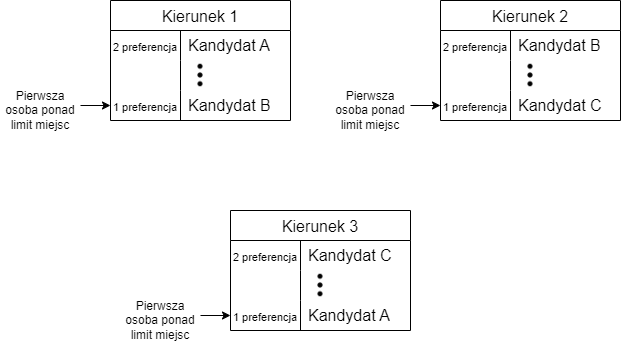

The diagram above was exported from draw.io. Its source (the exported page's mxGraphModel, read from the mxfile embedded in the PNG):
<mxGraphModel dx="1808" dy="626" grid="1" gridSize="10" guides="1" tooltips="1" connect="1" arrows="1" fold="1" page="1" pageScale="1" pageWidth="827" pageHeight="1169" math="0" shadow="0">
  <root>
    <mxCell id="0" />
    <mxCell id="1" parent="0" />
    <mxCell id="uZR4xmGE3PbE84iwXI2c-5" value="Kierunek 1" style="shape=table;startSize=30;container=1;collapsible=0;childLayout=tableLayout;fixedRows=1;rowLines=0;fontStyle=0;strokeColor=default;fontSize=16;" vertex="1" parent="1">
      <mxGeometry x="80" y="40" width="180" height="120" as="geometry" />
    </mxCell>
    <mxCell id="uZR4xmGE3PbE84iwXI2c-6" value="" style="shape=tableRow;horizontal=0;startSize=0;swimlaneHead=0;swimlaneBody=0;top=0;left=0;bottom=0;right=0;collapsible=0;dropTarget=0;fillColor=none;points=[[0,0.5],[1,0.5]];portConstraint=eastwest;strokeColor=inherit;fontSize=16;" vertex="1" parent="uZR4xmGE3PbE84iwXI2c-5">
      <mxGeometry y="30" width="180" height="30" as="geometry" />
    </mxCell>
    <mxCell id="uZR4xmGE3PbE84iwXI2c-7" value="&lt;font style=&quot;font-size: 11px;&quot;&gt;2 preferencja&lt;/font&gt;" style="shape=partialRectangle;html=1;whiteSpace=wrap;connectable=0;fillColor=none;top=0;left=0;bottom=0;right=0;overflow=hidden;pointerEvents=1;strokeColor=inherit;fontSize=16;" vertex="1" parent="uZR4xmGE3PbE84iwXI2c-6">
      <mxGeometry width="70" height="30" as="geometry">
        <mxRectangle width="70" height="30" as="alternateBounds" />
      </mxGeometry>
    </mxCell>
    <mxCell id="uZR4xmGE3PbE84iwXI2c-8" value="Kandydat A" style="shape=partialRectangle;html=1;whiteSpace=wrap;connectable=0;fillColor=none;top=0;left=0;bottom=0;right=0;align=left;spacingLeft=6;overflow=hidden;strokeColor=inherit;fontSize=16;" vertex="1" parent="uZR4xmGE3PbE84iwXI2c-6">
      <mxGeometry x="70" width="110" height="30" as="geometry">
        <mxRectangle width="110" height="30" as="alternateBounds" />
      </mxGeometry>
    </mxCell>
    <mxCell id="uZR4xmGE3PbE84iwXI2c-9" value="" style="shape=tableRow;horizontal=0;startSize=0;swimlaneHead=0;swimlaneBody=0;top=0;left=0;bottom=0;right=0;collapsible=0;dropTarget=0;fillColor=none;points=[[0,0.5],[1,0.5]];portConstraint=eastwest;strokeColor=inherit;fontSize=16;" vertex="1" parent="uZR4xmGE3PbE84iwXI2c-5">
      <mxGeometry y="60" width="180" height="30" as="geometry" />
    </mxCell>
    <mxCell id="uZR4xmGE3PbE84iwXI2c-10" value="" style="shape=partialRectangle;html=1;whiteSpace=wrap;connectable=0;fillColor=none;top=0;left=0;bottom=0;right=0;overflow=hidden;strokeColor=inherit;fontSize=16;" vertex="1" parent="uZR4xmGE3PbE84iwXI2c-9">
      <mxGeometry width="70" height="30" as="geometry">
        <mxRectangle width="70" height="30" as="alternateBounds" />
      </mxGeometry>
    </mxCell>
    <mxCell id="uZR4xmGE3PbE84iwXI2c-11" value="" style="shape=partialRectangle;html=1;whiteSpace=wrap;connectable=0;fillColor=none;top=0;left=0;bottom=0;right=0;align=left;spacingLeft=6;overflow=hidden;strokeColor=inherit;fontSize=16;" vertex="1" parent="uZR4xmGE3PbE84iwXI2c-9">
      <mxGeometry x="70" width="110" height="30" as="geometry">
        <mxRectangle width="110" height="30" as="alternateBounds" />
      </mxGeometry>
    </mxCell>
    <mxCell id="uZR4xmGE3PbE84iwXI2c-12" value="" style="shape=tableRow;horizontal=0;startSize=0;swimlaneHead=0;swimlaneBody=0;top=0;left=0;bottom=0;right=0;collapsible=0;dropTarget=0;fillColor=none;points=[[0,0.5],[1,0.5]];portConstraint=eastwest;strokeColor=inherit;fontSize=16;" vertex="1" parent="uZR4xmGE3PbE84iwXI2c-5">
      <mxGeometry y="90" width="180" height="30" as="geometry" />
    </mxCell>
    <mxCell id="uZR4xmGE3PbE84iwXI2c-13" value="&lt;font style=&quot;font-size: 11px;&quot;&gt;1 preferencja&lt;/font&gt;" style="shape=partialRectangle;html=1;whiteSpace=wrap;connectable=0;fillColor=none;top=0;left=0;bottom=0;right=0;overflow=hidden;strokeColor=inherit;fontSize=16;" vertex="1" parent="uZR4xmGE3PbE84iwXI2c-12">
      <mxGeometry width="70" height="30" as="geometry">
        <mxRectangle width="70" height="30" as="alternateBounds" />
      </mxGeometry>
    </mxCell>
    <mxCell id="uZR4xmGE3PbE84iwXI2c-14" value="Kandydat B" style="shape=partialRectangle;html=1;whiteSpace=wrap;connectable=0;fillColor=none;top=0;left=0;bottom=0;right=0;align=left;spacingLeft=6;overflow=hidden;strokeColor=inherit;fontSize=16;" vertex="1" parent="uZR4xmGE3PbE84iwXI2c-12">
      <mxGeometry x="70" width="110" height="30" as="geometry">
        <mxRectangle width="110" height="30" as="alternateBounds" />
      </mxGeometry>
    </mxCell>
    <mxCell id="uZR4xmGE3PbE84iwXI2c-16" value="" style="shape=image;html=1;verticalAlign=top;verticalLabelPosition=bottom;labelBackgroundColor=#ffffff;imageAspect=0;aspect=fixed;image=https://cdn0.iconfinder.com/data/icons/evericons-24px-vol-1/24/more-vertical-128.png" vertex="1" parent="1">
      <mxGeometry x="155" y="100" width="30" height="30" as="geometry" />
    </mxCell>
    <mxCell id="uZR4xmGE3PbE84iwXI2c-44" value="" style="endArrow=classic;html=1;rounded=0;entryX=0;entryY=0.5;entryDx=0;entryDy=0;" edge="1" parent="1" target="uZR4xmGE3PbE84iwXI2c-12">
      <mxGeometry width="50" height="50" relative="1" as="geometry">
        <mxPoint x="50" y="145" as="sourcePoint" />
        <mxPoint x="60" y="140" as="targetPoint" />
      </mxGeometry>
    </mxCell>
    <UserObject label="Pierwsza osoba ponad limit miejsc" placeholders="1" name="Variable" id="uZR4xmGE3PbE84iwXI2c-46">
      <mxCell style="text;html=1;strokeColor=none;fillColor=none;align=center;verticalAlign=middle;whiteSpace=wrap;overflow=hidden;" vertex="1" parent="1">
        <mxGeometry x="-30" y="120" width="80" height="60" as="geometry" />
      </mxCell>
    </UserObject>
    <mxCell id="uZR4xmGE3PbE84iwXI2c-47" value="Kierunek 2" style="shape=table;startSize=30;container=1;collapsible=0;childLayout=tableLayout;fixedRows=1;rowLines=0;fontStyle=0;strokeColor=default;fontSize=16;" vertex="1" parent="1">
      <mxGeometry x="410" y="40" width="180" height="120" as="geometry" />
    </mxCell>
    <mxCell id="uZR4xmGE3PbE84iwXI2c-48" value="" style="shape=tableRow;horizontal=0;startSize=0;swimlaneHead=0;swimlaneBody=0;top=0;left=0;bottom=0;right=0;collapsible=0;dropTarget=0;fillColor=none;points=[[0,0.5],[1,0.5]];portConstraint=eastwest;strokeColor=inherit;fontSize=16;" vertex="1" parent="uZR4xmGE3PbE84iwXI2c-47">
      <mxGeometry y="30" width="180" height="30" as="geometry" />
    </mxCell>
    <mxCell id="uZR4xmGE3PbE84iwXI2c-49" value="&lt;font style=&quot;font-size: 11px;&quot;&gt;2 preferencja&lt;/font&gt;" style="shape=partialRectangle;html=1;whiteSpace=wrap;connectable=0;fillColor=none;top=0;left=0;bottom=0;right=0;overflow=hidden;pointerEvents=1;strokeColor=inherit;fontSize=16;" vertex="1" parent="uZR4xmGE3PbE84iwXI2c-48">
      <mxGeometry width="70" height="30" as="geometry">
        <mxRectangle width="70" height="30" as="alternateBounds" />
      </mxGeometry>
    </mxCell>
    <mxCell id="uZR4xmGE3PbE84iwXI2c-50" value="Kandydat B" style="shape=partialRectangle;html=1;whiteSpace=wrap;connectable=0;fillColor=none;top=0;left=0;bottom=0;right=0;align=left;spacingLeft=6;overflow=hidden;strokeColor=inherit;fontSize=16;" vertex="1" parent="uZR4xmGE3PbE84iwXI2c-48">
      <mxGeometry x="70" width="110" height="30" as="geometry">
        <mxRectangle width="110" height="30" as="alternateBounds" />
      </mxGeometry>
    </mxCell>
    <mxCell id="uZR4xmGE3PbE84iwXI2c-51" value="" style="shape=tableRow;horizontal=0;startSize=0;swimlaneHead=0;swimlaneBody=0;top=0;left=0;bottom=0;right=0;collapsible=0;dropTarget=0;fillColor=none;points=[[0,0.5],[1,0.5]];portConstraint=eastwest;strokeColor=inherit;fontSize=16;" vertex="1" parent="uZR4xmGE3PbE84iwXI2c-47">
      <mxGeometry y="60" width="180" height="30" as="geometry" />
    </mxCell>
    <mxCell id="uZR4xmGE3PbE84iwXI2c-52" value="" style="shape=partialRectangle;html=1;whiteSpace=wrap;connectable=0;fillColor=none;top=0;left=0;bottom=0;right=0;overflow=hidden;strokeColor=inherit;fontSize=16;" vertex="1" parent="uZR4xmGE3PbE84iwXI2c-51">
      <mxGeometry width="70" height="30" as="geometry">
        <mxRectangle width="70" height="30" as="alternateBounds" />
      </mxGeometry>
    </mxCell>
    <mxCell id="uZR4xmGE3PbE84iwXI2c-53" value="" style="shape=partialRectangle;html=1;whiteSpace=wrap;connectable=0;fillColor=none;top=0;left=0;bottom=0;right=0;align=left;spacingLeft=6;overflow=hidden;strokeColor=inherit;fontSize=16;" vertex="1" parent="uZR4xmGE3PbE84iwXI2c-51">
      <mxGeometry x="70" width="110" height="30" as="geometry">
        <mxRectangle width="110" height="30" as="alternateBounds" />
      </mxGeometry>
    </mxCell>
    <mxCell id="uZR4xmGE3PbE84iwXI2c-54" value="" style="shape=tableRow;horizontal=0;startSize=0;swimlaneHead=0;swimlaneBody=0;top=0;left=0;bottom=0;right=0;collapsible=0;dropTarget=0;fillColor=none;points=[[0,0.5],[1,0.5]];portConstraint=eastwest;strokeColor=inherit;fontSize=16;" vertex="1" parent="uZR4xmGE3PbE84iwXI2c-47">
      <mxGeometry y="90" width="180" height="30" as="geometry" />
    </mxCell>
    <mxCell id="uZR4xmGE3PbE84iwXI2c-55" value="&lt;font style=&quot;font-size: 11px;&quot;&gt;1 preferencja&lt;/font&gt;" style="shape=partialRectangle;html=1;whiteSpace=wrap;connectable=0;fillColor=none;top=0;left=0;bottom=0;right=0;overflow=hidden;strokeColor=inherit;fontSize=16;" vertex="1" parent="uZR4xmGE3PbE84iwXI2c-54">
      <mxGeometry width="70" height="30" as="geometry">
        <mxRectangle width="70" height="30" as="alternateBounds" />
      </mxGeometry>
    </mxCell>
    <mxCell id="uZR4xmGE3PbE84iwXI2c-56" value="Kandydat C" style="shape=partialRectangle;html=1;whiteSpace=wrap;connectable=0;fillColor=none;top=0;left=0;bottom=0;right=0;align=left;spacingLeft=6;overflow=hidden;strokeColor=inherit;fontSize=16;" vertex="1" parent="uZR4xmGE3PbE84iwXI2c-54">
      <mxGeometry x="70" width="110" height="30" as="geometry">
        <mxRectangle width="110" height="30" as="alternateBounds" />
      </mxGeometry>
    </mxCell>
    <mxCell id="uZR4xmGE3PbE84iwXI2c-57" value="" style="shape=image;html=1;verticalAlign=top;verticalLabelPosition=bottom;labelBackgroundColor=#ffffff;imageAspect=0;aspect=fixed;image=https://cdn0.iconfinder.com/data/icons/evericons-24px-vol-1/24/more-vertical-128.png" vertex="1" parent="1">
      <mxGeometry x="485" y="100" width="30" height="30" as="geometry" />
    </mxCell>
    <mxCell id="uZR4xmGE3PbE84iwXI2c-58" value="" style="endArrow=classic;html=1;rounded=0;entryX=0;entryY=0.5;entryDx=0;entryDy=0;" edge="1" parent="1" target="uZR4xmGE3PbE84iwXI2c-54">
      <mxGeometry width="50" height="50" relative="1" as="geometry">
        <mxPoint x="380" y="145" as="sourcePoint" />
        <mxPoint x="390" y="140" as="targetPoint" />
      </mxGeometry>
    </mxCell>
    <UserObject label="Pierwsza osoba ponad limit miejsc" placeholders="1" name="Variable" id="uZR4xmGE3PbE84iwXI2c-59">
      <mxCell style="text;html=1;strokeColor=none;fillColor=none;align=center;verticalAlign=middle;whiteSpace=wrap;overflow=hidden;" vertex="1" parent="1">
        <mxGeometry x="300" y="120" width="80" height="60" as="geometry" />
      </mxCell>
    </UserObject>
    <mxCell id="uZR4xmGE3PbE84iwXI2c-90" value="Kierunek 3" style="shape=table;startSize=30;container=1;collapsible=0;childLayout=tableLayout;fixedRows=1;rowLines=0;fontStyle=0;strokeColor=default;fontSize=16;" vertex="1" parent="1">
      <mxGeometry x="200" y="250" width="180" height="120" as="geometry" />
    </mxCell>
    <mxCell id="uZR4xmGE3PbE84iwXI2c-91" value="" style="shape=tableRow;horizontal=0;startSize=0;swimlaneHead=0;swimlaneBody=0;top=0;left=0;bottom=0;right=0;collapsible=0;dropTarget=0;fillColor=none;points=[[0,0.5],[1,0.5]];portConstraint=eastwest;strokeColor=inherit;fontSize=16;" vertex="1" parent="uZR4xmGE3PbE84iwXI2c-90">
      <mxGeometry y="30" width="180" height="30" as="geometry" />
    </mxCell>
    <mxCell id="uZR4xmGE3PbE84iwXI2c-92" value="&lt;font style=&quot;font-size: 11px;&quot;&gt;2 preferencja&lt;/font&gt;" style="shape=partialRectangle;html=1;whiteSpace=wrap;connectable=0;fillColor=none;top=0;left=0;bottom=0;right=0;overflow=hidden;pointerEvents=1;strokeColor=inherit;fontSize=16;" vertex="1" parent="uZR4xmGE3PbE84iwXI2c-91">
      <mxGeometry width="70" height="30" as="geometry">
        <mxRectangle width="70" height="30" as="alternateBounds" />
      </mxGeometry>
    </mxCell>
    <mxCell id="uZR4xmGE3PbE84iwXI2c-93" value="Kandydat C" style="shape=partialRectangle;html=1;whiteSpace=wrap;connectable=0;fillColor=none;top=0;left=0;bottom=0;right=0;align=left;spacingLeft=6;overflow=hidden;strokeColor=inherit;fontSize=16;" vertex="1" parent="uZR4xmGE3PbE84iwXI2c-91">
      <mxGeometry x="70" width="110" height="30" as="geometry">
        <mxRectangle width="110" height="30" as="alternateBounds" />
      </mxGeometry>
    </mxCell>
    <mxCell id="uZR4xmGE3PbE84iwXI2c-94" value="" style="shape=tableRow;horizontal=0;startSize=0;swimlaneHead=0;swimlaneBody=0;top=0;left=0;bottom=0;right=0;collapsible=0;dropTarget=0;fillColor=none;points=[[0,0.5],[1,0.5]];portConstraint=eastwest;strokeColor=inherit;fontSize=16;" vertex="1" parent="uZR4xmGE3PbE84iwXI2c-90">
      <mxGeometry y="60" width="180" height="30" as="geometry" />
    </mxCell>
    <mxCell id="uZR4xmGE3PbE84iwXI2c-95" value="" style="shape=partialRectangle;html=1;whiteSpace=wrap;connectable=0;fillColor=none;top=0;left=0;bottom=0;right=0;overflow=hidden;strokeColor=inherit;fontSize=16;" vertex="1" parent="uZR4xmGE3PbE84iwXI2c-94">
      <mxGeometry width="70" height="30" as="geometry">
        <mxRectangle width="70" height="30" as="alternateBounds" />
      </mxGeometry>
    </mxCell>
    <mxCell id="uZR4xmGE3PbE84iwXI2c-96" value="" style="shape=partialRectangle;html=1;whiteSpace=wrap;connectable=0;fillColor=none;top=0;left=0;bottom=0;right=0;align=left;spacingLeft=6;overflow=hidden;strokeColor=inherit;fontSize=16;" vertex="1" parent="uZR4xmGE3PbE84iwXI2c-94">
      <mxGeometry x="70" width="110" height="30" as="geometry">
        <mxRectangle width="110" height="30" as="alternateBounds" />
      </mxGeometry>
    </mxCell>
    <mxCell id="uZR4xmGE3PbE84iwXI2c-97" value="" style="shape=tableRow;horizontal=0;startSize=0;swimlaneHead=0;swimlaneBody=0;top=0;left=0;bottom=0;right=0;collapsible=0;dropTarget=0;fillColor=none;points=[[0,0.5],[1,0.5]];portConstraint=eastwest;strokeColor=inherit;fontSize=16;" vertex="1" parent="uZR4xmGE3PbE84iwXI2c-90">
      <mxGeometry y="90" width="180" height="30" as="geometry" />
    </mxCell>
    <mxCell id="uZR4xmGE3PbE84iwXI2c-98" value="&lt;font style=&quot;font-size: 11px;&quot;&gt;1 preferencja&lt;/font&gt;" style="shape=partialRectangle;html=1;whiteSpace=wrap;connectable=0;fillColor=none;top=0;left=0;bottom=0;right=0;overflow=hidden;strokeColor=inherit;fontSize=16;" vertex="1" parent="uZR4xmGE3PbE84iwXI2c-97">
      <mxGeometry width="70" height="30" as="geometry">
        <mxRectangle width="70" height="30" as="alternateBounds" />
      </mxGeometry>
    </mxCell>
    <mxCell id="uZR4xmGE3PbE84iwXI2c-99" value="Kandydat A" style="shape=partialRectangle;html=1;whiteSpace=wrap;connectable=0;fillColor=none;top=0;left=0;bottom=0;right=0;align=left;spacingLeft=6;overflow=hidden;strokeColor=inherit;fontSize=16;" vertex="1" parent="uZR4xmGE3PbE84iwXI2c-97">
      <mxGeometry x="70" width="110" height="30" as="geometry">
        <mxRectangle width="110" height="30" as="alternateBounds" />
      </mxGeometry>
    </mxCell>
    <mxCell id="uZR4xmGE3PbE84iwXI2c-100" value="" style="shape=image;html=1;verticalAlign=top;verticalLabelPosition=bottom;labelBackgroundColor=#ffffff;imageAspect=0;aspect=fixed;image=https://cdn0.iconfinder.com/data/icons/evericons-24px-vol-1/24/more-vertical-128.png" vertex="1" parent="1">
      <mxGeometry x="275" y="310" width="30" height="30" as="geometry" />
    </mxCell>
    <mxCell id="uZR4xmGE3PbE84iwXI2c-101" value="" style="endArrow=classic;html=1;rounded=0;entryX=0;entryY=0.5;entryDx=0;entryDy=0;" edge="1" parent="1" target="uZR4xmGE3PbE84iwXI2c-97">
      <mxGeometry width="50" height="50" relative="1" as="geometry">
        <mxPoint x="170" y="355" as="sourcePoint" />
        <mxPoint x="180" y="350" as="targetPoint" />
      </mxGeometry>
    </mxCell>
    <UserObject label="Pierwsza osoba ponad limit miejsc" placeholders="1" name="Variable" id="uZR4xmGE3PbE84iwXI2c-102">
      <mxCell style="text;html=1;strokeColor=none;fillColor=none;align=center;verticalAlign=middle;whiteSpace=wrap;overflow=hidden;" vertex="1" parent="1">
        <mxGeometry x="90" y="330" width="80" height="60" as="geometry" />
      </mxCell>
    </UserObject>
  </root>
</mxGraphModel>